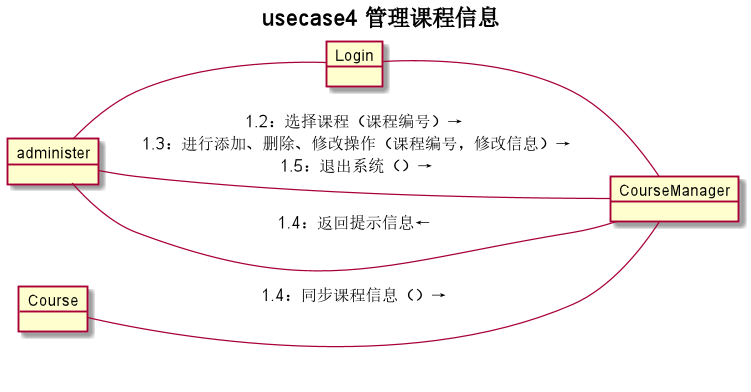

The diagram above was rendered by PlantUML. Its source (embedded in the PNG):
@startuml
title usecase4 **管理课程信息**
left to right direction
object administer
object Login
object CourseManager
object Course
administer - Login:"1：登入系统（账号，密码）→"
Login - CourseManager:"1.1：进入课程管理界面（）"
Course -- CourseManager:"1.4：同步课程信息（）→"
administer -- CourseManager:"1.2：选择课程（课程编号）→\n 1.3：进行添加、删除、修改操作（课程编号，修改信息）→\n 1.5：退出系统（）→"
CourseManager -- administer:"1.4：返回提示信息←"

@enduml